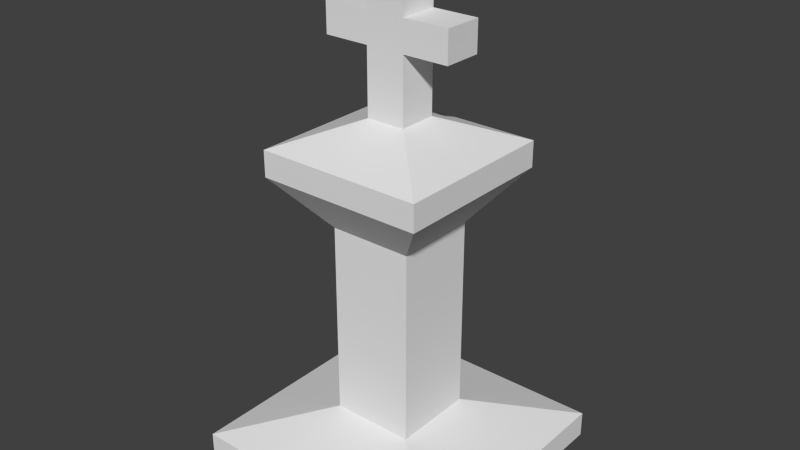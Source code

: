 # Source: Piece_King.blend  (saved by Blender 2.76.0; exported with 4.5.12 LTS)
import bpy
from mathutils import Matrix  # noqa: F401  (used for matrix-valued properties, if any)

bpy.ops.wm.read_factory_settings(use_empty=True)
scene = bpy.context.scene
scene.name = 'Scene'

# ---- collections
col_collection_1 = bpy.data.collections.new('Collection 1'); scene.collection.children.link(col_collection_1)

# ---- materials (node trees are filled in below, after node groups)
mat_material = bpy.data.materials.new('Material')
mat_material.alpha_threshold = 0.0
mat_material.use_transparent_shadow = False
mat_material.roughness = 0.5
mat_material.line_color = (0.0, 0.0, 0.0, 1.0)

# ---- material node trees

# ---- world
world_world = bpy.data.worlds.new('World'); scene.world = world_world
world_world.color = (0.05088, 0.05088, 0.05088)
world_world.use_sun_shadow = False
world_world.sun_shadow_jitter_overblur = 0.0
world_world.cycles.sampling_method = 'MANUAL'
world_world.cycles.sample_map_resolution = 256

# ---- meshes
me_cube = bpy.data.meshes.new('Cube')
me_cube.from_pydata([(0.5, 0.5, 0.0), (0.5, -0.5, 0.0), (-0.5, -0.5, 0.0), (-0.5, 0.5, 0.0), (0.075, 0.075, 1.35), (0.075, -0.075, 1.35), (-0.075, -0.075, 1.35), (-0.075, 0.075, 1.35), (0.5, 0.5, 0.1), (0.16, 0.16, 0.2), (0.16, 0.16, 0.95), (0.32, 0.32, 1.15), (0.32, 0.32, 1.25), (0.5, -0.5, 0.1), (0.16, -0.16, 0.2), (0.16, -0.16, 0.95), (0.32, -0.32, 1.15), (0.32, -0.32, 1.25), (-0.5, -0.5, 0.1), (-0.16, -0.16, 0.2), (-0.16, -0.16, 0.95), (-0.32, -0.32, 1.15), (-0.32, -0.32, 1.25), (-0.5, 0.5, 0.1), (-0.16, 0.16, 0.2), (-0.16, 0.16, 0.95), (-0.32, 0.32, 1.15), (-0.32, 0.32, 1.25), (0.075, 0.075, 1.9), (0.075, -0.075, 1.9), (-0.075, 0.075, 1.9), (-0.075, -0.075, 1.9), (-0.075, -0.075, 1.6), (-0.075, -0.075, 1.717), (-0.075, 0.075, 1.717), (-0.075, 0.075, 1.6), (0.075, 0.075, 1.717), (0.075, 0.075, 1.6), (0.075, -0.075, 1.6), (0.075, -0.075, 1.717), (0.25, 0.075, 1.717), (0.25, 0.075, 1.6), (0.25, -0.075, 1.6), (0.25, -0.075, 1.717), (-0.25, -0.075, 1.6), (-0.25, -0.075, 1.717), (-0.25, 0.075, 1.717), (-0.25, 0.075, 1.6)], [], [(34, 33, 31, 30), (12, 4, 5, 17), (17, 5, 6, 22), (22, 6, 7, 27), (8, 0, 3, 23), (4, 12, 27, 7), (12, 11, 26, 27), (11, 10, 25, 26), (10, 9, 24, 25), (9, 8, 23, 24), (2, 18, 23, 3), (18, 19, 24, 23), (19, 20, 25, 24), (20, 21, 26, 25), (21, 22, 27, 26), (1, 13, 18, 2), (13, 14, 19, 18), (14, 15, 20, 19), (15, 16, 21, 20), (16, 17, 22, 21), (0, 8, 13, 1), (8, 9, 14, 13), (9, 10, 15, 14), (10, 11, 16, 15), (11, 12, 17, 16), (28, 30, 31, 29), (36, 34, 30, 28), (33, 39, 29, 31), (39, 36, 28, 29), (5, 4, 37, 38), (36, 39, 43, 40), (6, 5, 38, 32), (32, 38, 39, 33), (4, 7, 35, 37), (37, 35, 34, 36), (7, 6, 32, 35), (33, 34, 46, 45), (42, 41, 40, 43), (39, 38, 42, 43), (37, 36, 40, 41), (38, 37, 41, 42), (47, 44, 45, 46), (34, 35, 47, 46), (35, 32, 44, 47), (32, 33, 45, 44)])
me_cube.materials.append(mat_material)
me_cube.use_remesh_preserve_volume = False
me_cube.use_remesh_preserve_attributes = False
me_cube.use_mirror_vertex_groups = False
me_cube.update()

# ---- objects
ob_piece_king = bpy.data.objects.new('Piece_king', me_cube)

# ---- transforms, parenting, visibility, modifiers, constraints
ob_piece_king.location = (0.0, 0.0, 0.0)
ob_piece_king.lock_rotations_4d = False
ob_piece_king.empty_display_type = 'ARROWS'
ob_piece_king.lineart.crease_threshold = 0.0

# ---- collection membership
col_collection_1.objects.link(ob_piece_king)

# ---- scene / render settings (as saved in the file)
scene.frame_start = 1; scene.frame_end = 250; scene.frame_set(1)
scene.render.engine = 'BLENDER_EEVEE_NEXT'
scene.render.resolution_percentage = 50
scene.render.dither_intensity = 0.0
scene.cycles.use_denoising = False
scene.cycles.samples = 10
scene.cycles.sampling_pattern = 'TABULATED_SOBOL'
scene.cycles.light_sampling_threshold = 0.0
scene.cycles.use_adaptive_sampling = False
scene.cycles.use_light_tree = False
scene.cycles.blur_glossy = 0.0
scene.cycles.pixel_filter_type = 'GAUSSIAN'
scene.cycles.sample_clamp_indirect = 0.0
scene.view_settings.view_transform = 'Standard'
bpy.context.view_layer.update()

# ---- added for rendering (the .blend has no active camera and no usable light): camera, sun
cam_auto = bpy.data.cameras.new('AutoCamera')
cam_auto.lens = 50.0
cam_auto.sensor_width = 36.0
cam_auto.clip_end = 1000.0
ob_auto_camera = bpy.data.objects.new('AutoCamera', cam_auto)
scene.collection.objects.link(ob_auto_camera)
ob_auto_camera.location = (2.19143, -2.62972, 2.70315)
ob_auto_camera.rotation_euler = (1.09748, -7.21219e-08, 0.694738)
scene.camera = ob_auto_camera
light_auto_sun = bpy.data.lights.new('AutoSun', 'SUN')
light_auto_sun.energy = 3.0
light_auto_sun.angle = 0.0523599
ob_auto_sun = bpy.data.objects.new('AutoSun', light_auto_sun)
scene.collection.objects.link(ob_auto_sun)
ob_auto_sun.rotation_euler = (0.872665, 0.174533, 0.523599)
bpy.context.view_layer.update()

